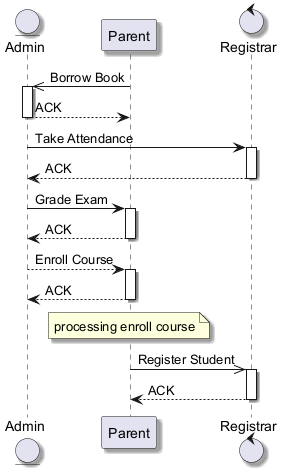

The diagram above was rendered by PlantUML. Its source (embedded in the PNG):
@startuml
skinparam backgroundColor #FFFFFF
skinparam classBackgroundColor #E8F4FA
skinparam classBorderColor #2C7DA0
skinparam shadowing true
entity "Admin" as A
participant "Parent" as P
control "Registrar" as R
P ->> A : Borrow Book
activate A
A --> P : ACK
deactivate A
A -> R : Take Attendance
activate R
R --> A : ACK
deactivate R
A -> P : Grade Exam
activate P
P --> A : ACK
deactivate P
A --> P : Enroll Course
activate P
P --> A : ACK
deactivate P
note over P : processing enroll course
P ->> R : Register Student
activate R
R --> P : ACK
deactivate R
@enduml